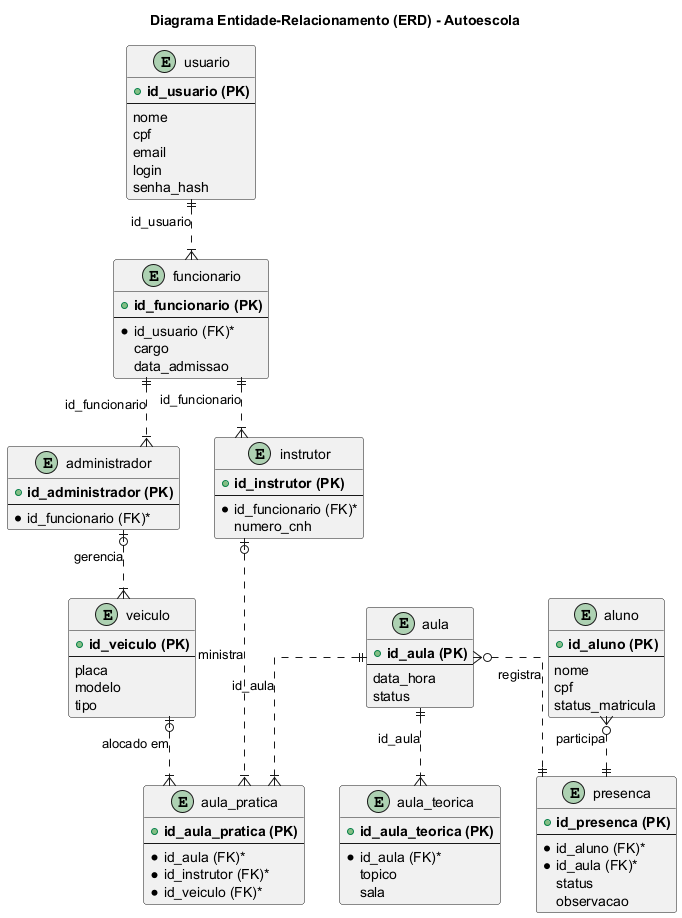

The diagram above was rendered by PlantUML. Its source (embedded in the PNG):
@startuml
title "Diagrama Entidade-Relacionamento (ERD) - Autoescola"

' --- Configurações ---
skinparam linetype ortho
skinparam entity {
    BorderColor #A80036
    BackgroundColor #FEFEFE
    ArrowColor #A80036
}
hide empty members

' --- Tabelas ---
entity "usuario" as T_USU {
  + **id_usuario (PK)**
  --
  nome
  cpf
  email
  login
  senha_hash
}

entity "funcionario" as T_FUNC {
  + **id_funcionario (PK)**
  --
  *id_usuario (FK)*
  cargo
  data_admissao
}

entity "administrador" as T_ADMIN {
  + **id_administrador (PK)**
  --
  *id_funcionario (FK)*
}

entity "instrutor" as T_INSTR {
  + **id_instrutor (PK)**
  --
  *id_funcionario (FK)*
  numero_cnh
}

entity "aluno" as T_ALUNO {
  + **id_aluno (PK)**
  --
  nome
  cpf
  status_matricula
}

entity "veiculo" as T_VEIC {
  + **id_veiculo (PK)**
  --
  placa
  modelo
  tipo
}

entity "aula" as T_AULA {
  + **id_aula (PK)**
  --
  data_hora
  status
}

entity "aula_teorica" as T_AULA_T {
  + **id_aula_teorica (PK)**
  --
  *id_aula (FK)*
  topico
  sala
}

entity "aula_pratica" as T_AULA_P {
  + **id_aula_pratica (PK)**
  --
  *id_aula (FK)*
  *id_instrutor (FK)*
  *id_veiculo (FK)*
}

entity "presenca" as T_PRES {
  + **id_presenca (PK)**
  --
  *id_aluno (FK)*
  *id_aula (FK)*
  status
  observacao
}

' --- Relacionamentos ---

' Herança
T_USU ||..|{ T_FUNC : "id_usuario"
T_FUNC ||..|{ T_ADMIN : "id_funcionario"
T_FUNC ||..|{ T_INSTR : "id_funcionario"

T_AULA ||..|{ T_AULA_T : "id_aula"
T_AULA ||..|{ T_AULA_P : "id_aula"

' Relacionamentos Diretos
T_INSTR |o..|{ T_AULA_P : "ministra"
T_VEIC |o..|{ T_AULA_P : "alocado em"
T_ADMIN |o..|{ T_VEIC : "gerencia"

' Tabela de Junção (Presença)
T_ALUNO }o..|| T_PRES : "participa"
T_AULA }o..|| T_PRES : "registra"

@enduml